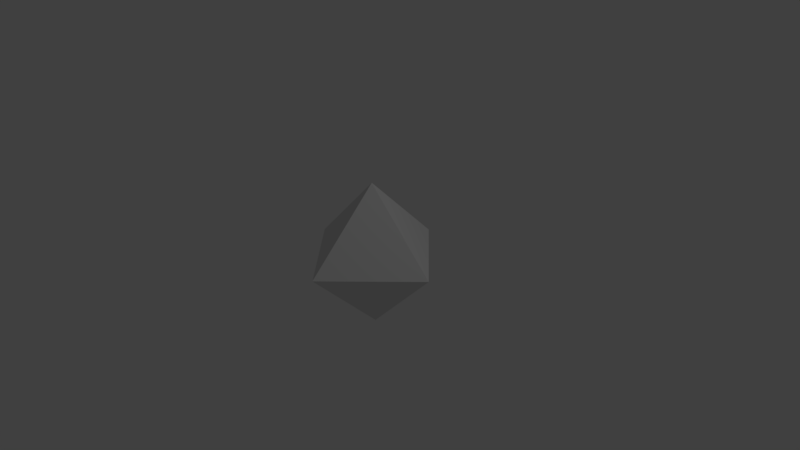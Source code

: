 # Source: DiamondEnemy.blend  (saved by Blender 2.77.0; exported with 4.5.12 LTS)
import bpy
from mathutils import Matrix  # noqa: F401  (used for matrix-valued properties, if any)

bpy.ops.wm.read_factory_settings(use_empty=True)
scene = bpy.context.scene
scene.name = 'Scene'

# ---- collections
col_collection_1 = bpy.data.collections.new('Collection 1'); scene.collection.children.link(col_collection_1)

# ---- world
world_world = bpy.data.worlds.new('World'); scene.world = world_world
world_world.color = (0.05088, 0.05088, 0.05088)
world_world.use_sun_shadow = False
world_world.sun_shadow_jitter_overblur = 0.0
world_world.cycles.sampling_method = 'MANUAL'

# ---- cameras
cam_camera = bpy.data.cameras.new('Camera')
cam_camera.clip_end = 100.0
cam_camera.lens = 35.0
cam_camera.sensor_width = 32.0
cam_camera.sensor_height = 18.0
cam_camera.ortho_scale = 7.314
cam_camera.dof.focus_distance = 0.0
cam_camera.dof.aperture_fstop = 128.0

# ---- lights
light_lamp = bpy.data.lights.new('Lamp', 'POINT')
light_lamp.transmission_factor = 0.0
light_lamp.cutoff_distance = 30.0
light_lamp.energy = 100.0
light_lamp.shadow_buffer_clip_start = 1.001
light_lamp.shadow_soft_size = 0.1
light_lamp.shadow_maximum_resolution = 0.006
light_lamp.use_absolute_resolution = True

# ---- meshes
me_cone = bpy.data.meshes.new('Cone')
me_cone.from_pydata([(0.0, 1.0, -0.5), (1.0, -4.371e-08, -0.5), (0.0, 0.0, 0.5), (-8.742e-08, -1.0, -0.5), (-1.0, 1.192e-08, -0.5), (0.0, 1.0, -0.5), (1.0, -4.371e-08, -0.5), (0.0, 0.0, -1.5), (-8.742e-08, -1.0, -0.5), (-1.0, 1.192e-08, -0.5)], [], [(0, 2, 1), (1, 2, 3), (3, 2, 4), (4, 2, 0), (0, 1, 3, 4), (5, 7, 6), (6, 7, 8), (8, 7, 9), (9, 7, 5), (5, 6, 8, 9)])
me_cone.use_remesh_preserve_volume = False
me_cone.use_remesh_preserve_attributes = False
me_cone.use_mirror_vertex_groups = False
me_cone.update()

# ---- objects
ob_cone = bpy.data.objects.new('Cone', me_cone)
ob_lamp = bpy.data.objects.new('Lamp', light_lamp)
ob_camera = bpy.data.objects.new('Camera', cam_camera)

# ---- transforms, parenting, visibility, modifiers, constraints
ob_cone.location = (0.0, 0.0, 0.5)
ob_cone.lineart.crease_threshold = 0.0
ob_lamp.location = (4.076, 1.005, 5.904)
ob_lamp.rotation_euler = (0.6503, 0.05522, 1.866)
ob_lamp.lock_rotations_4d = False
ob_lamp.empty_display_type = 'ARROWS'
ob_lamp.color = (0.0, 0.0, 0.0, 0.0)
ob_lamp.lineart.crease_threshold = 0.0
ob_camera.location = (7.481, -6.508, 5.344)
ob_camera.rotation_euler = (1.109, 0.01082, 0.8149)
ob_camera.lock_rotations_4d = False
ob_camera.empty_display_type = 'ARROWS'
ob_camera.color = (0.0, 0.0, 0.0, 0.0)
ob_camera.display_type = 'WIRE'
ob_camera.lineart.crease_threshold = 0.0

# ---- collection membership
col_collection_1.objects.link(ob_cone)
col_collection_1.objects.link(ob_lamp)
col_collection_1.objects.link(ob_camera)

# ---- scene / render settings (as saved in the file)
scene.camera = ob_camera
scene.frame_start = 1; scene.frame_end = 250; scene.frame_set(1)
scene.render.engine = 'BLENDER_EEVEE_NEXT'
scene.render.resolution_percentage = 50
scene.render.dither_intensity = 0.0
scene.cycles.use_denoising = False
scene.cycles.samples = 128
scene.cycles.sampling_pattern = 'TABULATED_SOBOL'
scene.cycles.light_sampling_threshold = 0.0
scene.cycles.use_adaptive_sampling = False
scene.cycles.use_light_tree = False
scene.cycles.blur_glossy = 0.0
scene.cycles.sample_clamp_indirect = 0.0
scene.view_settings.view_transform = 'Standard'
bpy.context.view_layer.update()

